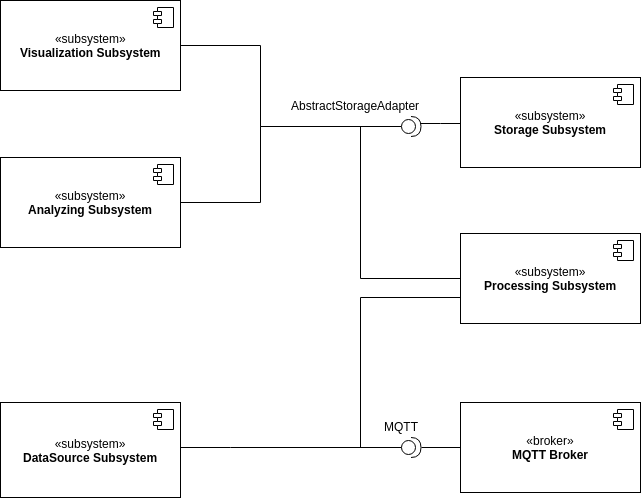

The diagram above was exported from draw.io. Its source (the exported page's mxGraphModel, read from the mxfile embedded in the PNG):
<mxGraphModel dx="2322" dy="819" grid="1" gridSize="10" guides="1" tooltips="1" connect="1" arrows="1" fold="1" page="1" pageScale="1" pageWidth="827" pageHeight="1169" background="#ffffff" math="0" shadow="0">
  <root>
    <mxCell id="0" />
    <mxCell id="1" parent="0" />
    <mxCell id="ZmiW0pMrB_R2cf8ypXzl-27" style="edgeStyle=orthogonalEdgeStyle;rounded=0;orthogonalLoop=1;jettySize=auto;html=1;entryX=0;entryY=0.5;entryDx=0;entryDy=0;entryPerimeter=0;endArrow=none;endFill=0;" edge="1" parent="1" source="ZmiW0pMrB_R2cf8ypXzl-2" target="ZmiW0pMrB_R2cf8ypXzl-17">
      <mxGeometry relative="1" as="geometry">
        <Array as="points">
          <mxPoint x="-1390" y="767" />
          <mxPoint x="-1390" y="767" />
        </Array>
      </mxGeometry>
    </mxCell>
    <mxCell id="ZmiW0pMrB_R2cf8ypXzl-2" value="«subsystem»&lt;br&gt;&lt;b&gt;DataSource Subsystem&lt;/b&gt;&lt;br&gt;" style="html=1;align=center;" vertex="1" parent="1">
      <mxGeometry x="-1620" y="722" width="180" height="95" as="geometry" />
    </mxCell>
    <mxCell id="ZmiW0pMrB_R2cf8ypXzl-3" value="" style="shape=component;jettyWidth=8;jettyHeight=4;" vertex="1" parent="ZmiW0pMrB_R2cf8ypXzl-2">
      <mxGeometry x="1" width="20" height="20" relative="1" as="geometry">
        <mxPoint x="-27" y="7" as="offset" />
      </mxGeometry>
    </mxCell>
    <mxCell id="ZmiW0pMrB_R2cf8ypXzl-40" style="edgeStyle=orthogonalEdgeStyle;rounded=0;orthogonalLoop=1;jettySize=auto;html=1;endArrow=none;endFill=0;" edge="1" parent="1" source="ZmiW0pMrB_R2cf8ypXzl-4" target="ZmiW0pMrB_R2cf8ypXzl-31">
      <mxGeometry relative="1" as="geometry">
        <Array as="points">
          <mxPoint x="-1360" y="365" />
          <mxPoint x="-1360" y="446" />
        </Array>
      </mxGeometry>
    </mxCell>
    <mxCell id="ZmiW0pMrB_R2cf8ypXzl-4" value="«subsystem»&lt;br&gt;&lt;b&gt;Visualization Subsystem&lt;/b&gt;" style="html=1;" vertex="1" parent="1">
      <mxGeometry x="-1620" y="320" width="180" height="90" as="geometry" />
    </mxCell>
    <mxCell id="ZmiW0pMrB_R2cf8ypXzl-5" value="" style="shape=component;jettyWidth=8;jettyHeight=4;" vertex="1" parent="ZmiW0pMrB_R2cf8ypXzl-4">
      <mxGeometry x="1" width="20" height="20" relative="1" as="geometry">
        <mxPoint x="-27" y="7" as="offset" />
      </mxGeometry>
    </mxCell>
    <mxCell id="ZmiW0pMrB_R2cf8ypXzl-32" style="edgeStyle=orthogonalEdgeStyle;rounded=0;orthogonalLoop=1;jettySize=auto;html=1;entryX=0.977;entryY=0.37;entryDx=0;entryDy=0;entryPerimeter=0;endArrow=none;endFill=0;" edge="1" parent="1" source="ZmiW0pMrB_R2cf8ypXzl-6" target="ZmiW0pMrB_R2cf8ypXzl-31">
      <mxGeometry relative="1" as="geometry">
        <Array as="points">
          <mxPoint x="-1180" y="443" />
        </Array>
      </mxGeometry>
    </mxCell>
    <mxCell id="ZmiW0pMrB_R2cf8ypXzl-6" value="«subsystem»&lt;br&gt;&lt;b&gt;Storage Subsystem&lt;/b&gt;" style="html=1;" vertex="1" parent="1">
      <mxGeometry x="-1160" y="397" width="180" height="90" as="geometry" />
    </mxCell>
    <mxCell id="ZmiW0pMrB_R2cf8ypXzl-7" value="" style="shape=component;jettyWidth=8;jettyHeight=4;" vertex="1" parent="ZmiW0pMrB_R2cf8ypXzl-6">
      <mxGeometry x="1" width="20" height="20" relative="1" as="geometry">
        <mxPoint x="-27" y="7" as="offset" />
      </mxGeometry>
    </mxCell>
    <mxCell id="ZmiW0pMrB_R2cf8ypXzl-28" style="edgeStyle=orthogonalEdgeStyle;rounded=0;orthogonalLoop=1;jettySize=auto;html=1;entryX=0;entryY=0.5;entryDx=0;entryDy=0;entryPerimeter=0;endArrow=none;endFill=0;" edge="1" parent="1" source="ZmiW0pMrB_R2cf8ypXzl-8" target="ZmiW0pMrB_R2cf8ypXzl-17">
      <mxGeometry relative="1" as="geometry">
        <Array as="points">
          <mxPoint x="-1260" y="617" />
          <mxPoint x="-1260" y="767" />
        </Array>
      </mxGeometry>
    </mxCell>
    <mxCell id="ZmiW0pMrB_R2cf8ypXzl-34" style="edgeStyle=orthogonalEdgeStyle;rounded=0;orthogonalLoop=1;jettySize=auto;html=1;entryX=0;entryY=0.5;entryDx=0;entryDy=0;entryPerimeter=0;endArrow=none;endFill=0;" edge="1" parent="1" source="ZmiW0pMrB_R2cf8ypXzl-8" target="ZmiW0pMrB_R2cf8ypXzl-31">
      <mxGeometry relative="1" as="geometry">
        <Array as="points">
          <mxPoint x="-1260" y="598" />
          <mxPoint x="-1260" y="446" />
        </Array>
      </mxGeometry>
    </mxCell>
    <mxCell id="ZmiW0pMrB_R2cf8ypXzl-8" value="«subsystem»&lt;br&gt;&lt;b&gt;Processing Subsystem&lt;/b&gt;" style="html=1;" vertex="1" parent="1">
      <mxGeometry x="-1160" y="553" width="180" height="90" as="geometry" />
    </mxCell>
    <mxCell id="ZmiW0pMrB_R2cf8ypXzl-9" value="" style="shape=component;jettyWidth=8;jettyHeight=4;" vertex="1" parent="ZmiW0pMrB_R2cf8ypXzl-8">
      <mxGeometry x="1" width="20" height="20" relative="1" as="geometry">
        <mxPoint x="-27" y="7" as="offset" />
      </mxGeometry>
    </mxCell>
    <mxCell id="ZmiW0pMrB_R2cf8ypXzl-39" style="edgeStyle=orthogonalEdgeStyle;rounded=0;orthogonalLoop=1;jettySize=auto;html=1;endArrow=none;endFill=0;" edge="1" parent="1" source="ZmiW0pMrB_R2cf8ypXzl-19" target="ZmiW0pMrB_R2cf8ypXzl-31">
      <mxGeometry relative="1" as="geometry">
        <Array as="points">
          <mxPoint x="-1360" y="522" />
          <mxPoint x="-1360" y="446" />
        </Array>
      </mxGeometry>
    </mxCell>
    <mxCell id="ZmiW0pMrB_R2cf8ypXzl-19" value="«subsystem»&lt;br&gt;&lt;b&gt;Analyzing Subsystem&lt;/b&gt;" style="html=1;" vertex="1" parent="1">
      <mxGeometry x="-1620" y="477" width="180" height="90" as="geometry" />
    </mxCell>
    <mxCell id="ZmiW0pMrB_R2cf8ypXzl-20" value="" style="shape=component;jettyWidth=8;jettyHeight=4;" vertex="1" parent="ZmiW0pMrB_R2cf8ypXzl-19">
      <mxGeometry x="1" width="20" height="20" relative="1" as="geometry">
        <mxPoint x="-27" y="7" as="offset" />
      </mxGeometry>
    </mxCell>
    <mxCell id="ZmiW0pMrB_R2cf8ypXzl-26" style="edgeStyle=orthogonalEdgeStyle;rounded=0;orthogonalLoop=1;jettySize=auto;html=1;entryX=1;entryY=0.5;entryDx=0;entryDy=0;entryPerimeter=0;endArrow=none;endFill=0;" edge="1" parent="1" source="ZmiW0pMrB_R2cf8ypXzl-22" target="ZmiW0pMrB_R2cf8ypXzl-17">
      <mxGeometry relative="1" as="geometry" />
    </mxCell>
    <mxCell id="ZmiW0pMrB_R2cf8ypXzl-22" value="«broker»&lt;br&gt;&lt;b&gt;MQTT Broker&lt;/b&gt;" style="html=1;" vertex="1" parent="1">
      <mxGeometry x="-1160" y="722" width="180" height="90" as="geometry" />
    </mxCell>
    <mxCell id="ZmiW0pMrB_R2cf8ypXzl-23" value="" style="shape=component;jettyWidth=8;jettyHeight=4;" vertex="1" parent="ZmiW0pMrB_R2cf8ypXzl-22">
      <mxGeometry x="1" width="20" height="20" relative="1" as="geometry">
        <mxPoint x="-27" y="7" as="offset" />
      </mxGeometry>
    </mxCell>
    <mxCell id="ZmiW0pMrB_R2cf8ypXzl-25" value="" style="group" vertex="1" connectable="0" parent="1">
      <mxGeometry x="-1250" y="737" width="50.5" height="40" as="geometry" />
    </mxCell>
    <mxCell id="ZmiW0pMrB_R2cf8ypXzl-18" value="MQTT" style="text;html=1;resizable=0;points=[];autosize=1;align=right;verticalAlign=top;spacingTop=-4;" vertex="1" parent="ZmiW0pMrB_R2cf8ypXzl-25">
      <mxGeometry width="50" height="20" as="geometry" />
    </mxCell>
    <mxCell id="ZmiW0pMrB_R2cf8ypXzl-17" value="" style="shape=providedRequiredInterface;html=1;verticalLabelPosition=bottom;align=center;rotation=-180;direction=west;" vertex="1" parent="ZmiW0pMrB_R2cf8ypXzl-25">
      <mxGeometry x="30.5" y="20" width="20" height="20" as="geometry" />
    </mxCell>
    <mxCell id="ZmiW0pMrB_R2cf8ypXzl-33" value="" style="group" vertex="1" connectable="0" parent="1">
      <mxGeometry x="-1339.5" y="416" width="140" height="40" as="geometry" />
    </mxCell>
    <mxCell id="ZmiW0pMrB_R2cf8ypXzl-30" value="AbstractStorageAdapter" style="text;html=1;resizable=0;points=[];autosize=1;align=right;verticalAlign=top;spacingTop=-4;" vertex="1" parent="ZmiW0pMrB_R2cf8ypXzl-33">
      <mxGeometry width="140" height="20" as="geometry" />
    </mxCell>
    <mxCell id="ZmiW0pMrB_R2cf8ypXzl-31" value="" style="shape=providedRequiredInterface;html=1;verticalLabelPosition=bottom;align=center;rotation=-180;direction=west;" vertex="1" parent="ZmiW0pMrB_R2cf8ypXzl-33">
      <mxGeometry x="120" y="20" width="20" height="20" as="geometry" />
    </mxCell>
  </root>
</mxGraphModel>